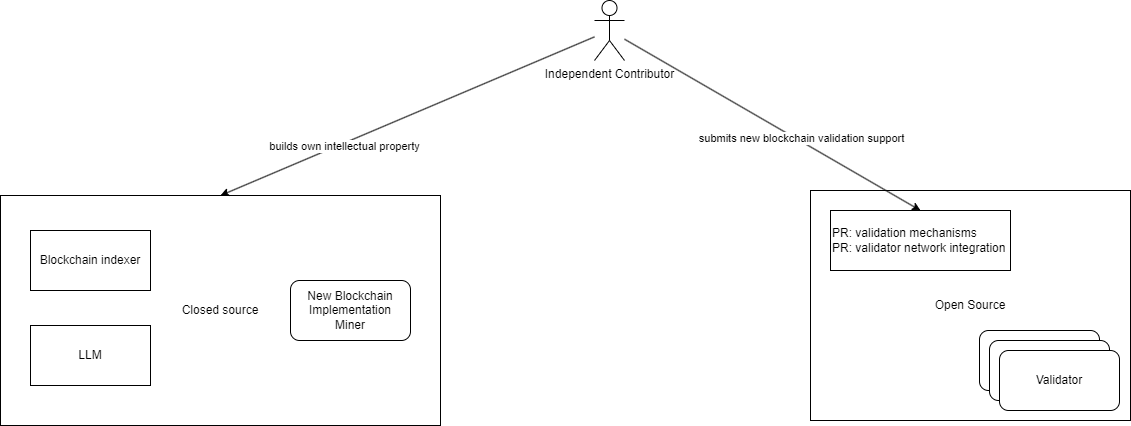

The diagram above was exported from draw.io. Its source (the exported page's mxGraphModel, read from the mxfile embedded in the PNG):
<mxGraphModel dx="2375" dy="796" grid="1" gridSize="10" guides="1" tooltips="1" connect="1" arrows="1" fold="1" page="1" pageScale="1" pageWidth="827" pageHeight="1169" math="0" shadow="0">
  <root>
    <mxCell id="0" />
    <mxCell id="1" parent="0" />
    <mxCell id="01NkxdHLli0nenhOG4ca-12" value="Open Source" style="rounded=0;whiteSpace=wrap;html=1;" vertex="1" parent="1">
      <mxGeometry x="600" y="390" width="320" height="230" as="geometry" />
    </mxCell>
    <mxCell id="01NkxdHLli0nenhOG4ca-9" value="Closed source" style="rounded=0;whiteSpace=wrap;html=1;" vertex="1" parent="1">
      <mxGeometry x="-210" y="395" width="440" height="230" as="geometry" />
    </mxCell>
    <mxCell id="01NkxdHLli0nenhOG4ca-3" value="Validator" style="rounded=1;whiteSpace=wrap;html=1;" vertex="1" parent="1">
      <mxGeometry x="769" y="530" width="120" height="60" as="geometry" />
    </mxCell>
    <mxCell id="01NkxdHLli0nenhOG4ca-4" value="Validator" style="rounded=1;whiteSpace=wrap;html=1;" vertex="1" parent="1">
      <mxGeometry x="779" y="540" width="120" height="60" as="geometry" />
    </mxCell>
    <mxCell id="01NkxdHLli0nenhOG4ca-5" value="Validator" style="rounded=1;whiteSpace=wrap;html=1;" vertex="1" parent="1">
      <mxGeometry x="789" y="550" width="120" height="60" as="geometry" />
    </mxCell>
    <mxCell id="01NkxdHLli0nenhOG4ca-6" value="New Blockchain Implementation&lt;div&gt;Miner&lt;/div&gt;" style="rounded=1;whiteSpace=wrap;html=1;" vertex="1" parent="1">
      <mxGeometry x="80" y="480" width="120" height="60" as="geometry" />
    </mxCell>
    <mxCell id="01NkxdHLli0nenhOG4ca-7" value="Blockchain indexer" style="rounded=0;whiteSpace=wrap;html=1;" vertex="1" parent="1">
      <mxGeometry x="-180" y="430" width="120" height="60" as="geometry" />
    </mxCell>
    <mxCell id="01NkxdHLli0nenhOG4ca-8" value="LLM" style="rounded=0;whiteSpace=wrap;html=1;" vertex="1" parent="1">
      <mxGeometry x="-180" y="525" width="120" height="60" as="geometry" />
    </mxCell>
    <mxCell id="01NkxdHLli0nenhOG4ca-10" value="PR: validation mechanisms&lt;div&gt;PR: validator network integration&lt;/div&gt;" style="rounded=0;whiteSpace=wrap;html=1;align=left;perimeterSpacing=0;" vertex="1" parent="1">
      <mxGeometry x="620" y="410" width="180" height="60" as="geometry" />
    </mxCell>
    <mxCell id="01NkxdHLli0nenhOG4ca-11" value="Independent Contributor" style="shape=umlActor;verticalLabelPosition=bottom;verticalAlign=top;html=1;outlineConnect=0;" vertex="1" parent="1">
      <mxGeometry x="384" y="200" width="30" height="60" as="geometry" />
    </mxCell>
    <mxCell id="01NkxdHLli0nenhOG4ca-13" value="" style="endArrow=classic;html=1;rounded=0;entryX=0.5;entryY=0;entryDx=0;entryDy=0;" edge="1" parent="1" source="01NkxdHLli0nenhOG4ca-11" target="01NkxdHLli0nenhOG4ca-9">
      <mxGeometry width="50" height="50" relative="1" as="geometry">
        <mxPoint x="240" y="190" as="sourcePoint" />
        <mxPoint x="290" y="140" as="targetPoint" />
      </mxGeometry>
    </mxCell>
    <mxCell id="01NkxdHLli0nenhOG4ca-14" value="builds own intellectual property" style="edgeLabel;html=1;align=center;verticalAlign=middle;resizable=0;points=[];" vertex="1" connectable="0" parent="01NkxdHLli0nenhOG4ca-13">
      <mxGeometry x="0.3454" y="3" relative="1" as="geometry">
        <mxPoint as="offset" />
      </mxGeometry>
    </mxCell>
    <mxCell id="01NkxdHLli0nenhOG4ca-17" value="" style="endArrow=classic;html=1;rounded=0;entryX=0.5;entryY=0;entryDx=0;entryDy=0;" edge="1" parent="1" source="01NkxdHLli0nenhOG4ca-11" target="01NkxdHLli0nenhOG4ca-10">
      <mxGeometry width="50" height="50" relative="1" as="geometry">
        <mxPoint x="500" y="230" as="sourcePoint" />
        <mxPoint x="550" y="180" as="targetPoint" />
      </mxGeometry>
    </mxCell>
    <mxCell id="01NkxdHLli0nenhOG4ca-18" value="submits new blockchain validation support" style="edgeLabel;html=1;align=center;verticalAlign=middle;resizable=0;points=[];" vertex="1" connectable="0" parent="01NkxdHLli0nenhOG4ca-17">
      <mxGeometry x="0.1837" y="3" relative="1" as="geometry">
        <mxPoint as="offset" />
      </mxGeometry>
    </mxCell>
  </root>
</mxGraphModel>